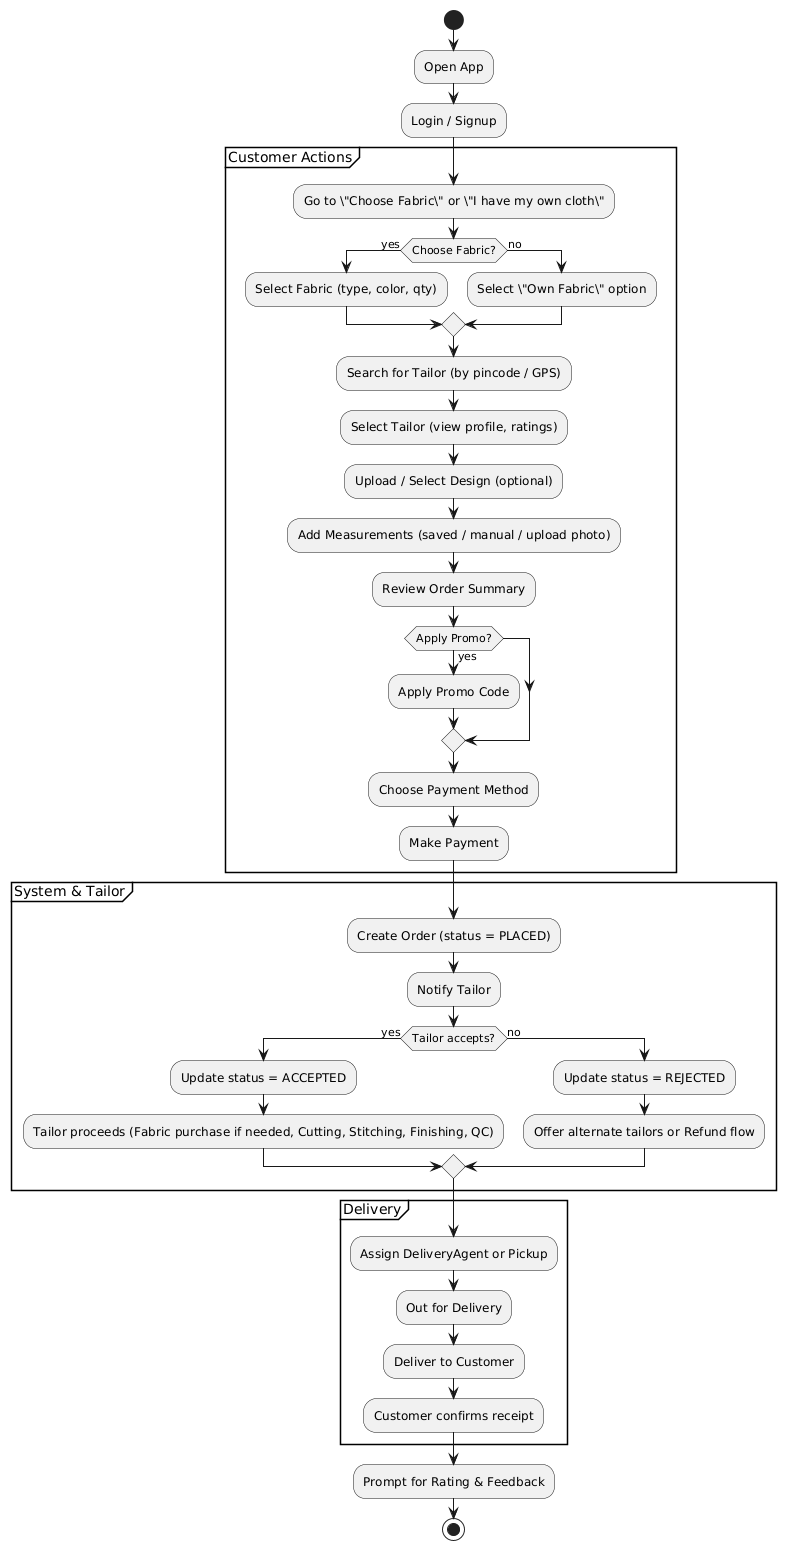

The diagram above was rendered by PlantUML. Its source (embedded in the PNG):
@startuml
start

:Open App;
:Login / Signup;

partition "Customer Actions" {
  :Go to \"Choose Fabric\" or \"I have my own cloth\";
  if (Choose Fabric?) then (yes)
    :Select Fabric (type, color, qty);
  else (no)
    :Select \"Own Fabric\" option;
  endif

  :Search for Tailor (by pincode / GPS);
  :Select Tailor (view profile, ratings);
  :Upload / Select Design (optional);
  :Add Measurements (saved / manual / upload photo);
  :Review Order Summary;
  if (Apply Promo?) then (yes)
    :Apply Promo Code;
  endif
  :Choose Payment Method;
  :Make Payment;
}

partition "System & Tailor" {
  :Create Order (status = PLACED);
  :Notify Tailor;
  if (Tailor accepts?) then (yes)
    :Update status = ACCEPTED;
    :Tailor proceeds (Fabric purchase if needed, Cutting, Stitching, Finishing, QC);
  else (no)
    :Update status = REJECTED;
    :Offer alternate tailors or Refund flow;
  endif
}

partition "Delivery" {
  :Assign DeliveryAgent or Pickup;
  :Out for Delivery;
  :Deliver to Customer;
  :Customer confirms receipt;
}

:Prompt for Rating & Feedback;
stop
@enduml